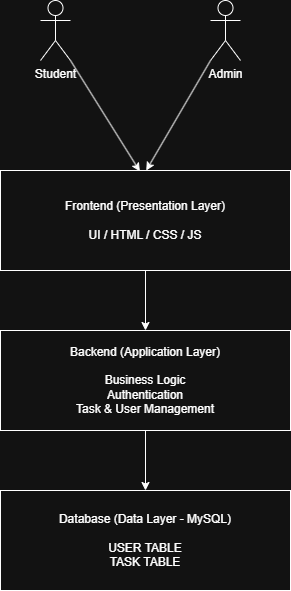

The diagram above was exported from draw.io. Its source (the exported page's mxGraphModel, read from the mxfile embedded in the PNG):
<mxGraphModel dx="1216" dy="664" grid="1" gridSize="10" guides="1" tooltips="1" connect="1" arrows="1" fold="1" page="1" pageScale="1" pageWidth="850" pageHeight="1100" math="0" shadow="0">
  <root>
    <mxCell id="0" />
    <mxCell id="1" parent="0" />
    <mxCell id="7vGH3hTfPEqQ8mfPMx3M-1" parent="1" style="shape=umlActor;verticalLabelPosition=bottom;verticalAlign=top;html=1;" value="Admin" vertex="1">
      <mxGeometry height="60" width="30" x="470" y="60" as="geometry" />
    </mxCell>
    <mxCell id="7vGH3hTfPEqQ8mfPMx3M-2" parent="1" style="shape=umlActor;verticalLabelPosition=bottom;verticalAlign=top;html=1;" value="Student" vertex="1">
      <mxGeometry height="60" width="30" x="300" y="60" as="geometry" />
    </mxCell>
    <mxCell id="7vGH3hTfPEqQ8mfPMx3M-14" edge="1" parent="1" style="endArrow=classic;html=1;rounded=0;entryX=0.446;entryY=0.008;entryDx=0;entryDy=0;entryPerimeter=0;" value="">
      <mxGeometry height="50" relative="1" width="50" as="geometry">
        <mxPoint x="330" y="120" as="sourcePoint" />
        <mxPoint x="399.3399999999999" y="230.79999999999995" as="targetPoint" />
      </mxGeometry>
    </mxCell>
    <mxCell id="7vGH3hTfPEqQ8mfPMx3M-22" edge="1" parent="1" source="7vGH3hTfPEqQ8mfPMx3M-15" style="edgeStyle=orthogonalEdgeStyle;rounded=0;orthogonalLoop=1;jettySize=auto;html=1;exitX=0.5;exitY=1;exitDx=0;exitDy=0;entryX=0.5;entryY=0;entryDx=0;entryDy=0;" target="7vGH3hTfPEqQ8mfPMx3M-17">
      <mxGeometry relative="1" as="geometry" />
    </mxCell>
    <mxCell id="7vGH3hTfPEqQ8mfPMx3M-15" parent="1" style="rounded=0;whiteSpace=wrap;html=1;" value="Frontend (Presentation Layer)&lt;br&gt;&lt;div&gt;&lt;br&gt;&lt;div&gt;UI / HTML / CSS / JS&lt;/div&gt;&lt;/div&gt;" vertex="1">
      <mxGeometry height="100" width="290" x="260" y="230" as="geometry" />
    </mxCell>
    <mxCell id="7vGH3hTfPEqQ8mfPMx3M-28" edge="1" parent="1" source="7vGH3hTfPEqQ8mfPMx3M-17" style="edgeStyle=orthogonalEdgeStyle;rounded=0;orthogonalLoop=1;jettySize=auto;html=1;exitX=0.5;exitY=1;exitDx=0;exitDy=0;entryX=0.5;entryY=0;entryDx=0;entryDy=0;" target="7vGH3hTfPEqQ8mfPMx3M-19">
      <mxGeometry relative="1" as="geometry" />
    </mxCell>
    <mxCell id="7vGH3hTfPEqQ8mfPMx3M-17" parent="1" style="rounded=0;whiteSpace=wrap;html=1;" value="Backend (Application Layer)&lt;br&gt;&lt;div&gt;&lt;br&gt;&lt;/div&gt;&lt;div&gt;Business Logic&lt;/div&gt;&lt;div&gt;Authentication&lt;/div&gt;&lt;div&gt;Task &amp;amp; User Management&lt;/div&gt;" vertex="1">
      <mxGeometry height="100" width="290" x="260" y="390" as="geometry" />
    </mxCell>
    <mxCell id="7vGH3hTfPEqQ8mfPMx3M-19" parent="1" style="rounded=0;whiteSpace=wrap;html=1;" value="Database (Data Layer - MySQL)&lt;br&gt;&lt;div&gt;&lt;br&gt;&lt;div&gt;USER TABLE&lt;br&gt;TASK TABLE&lt;/div&gt;&lt;/div&gt;" vertex="1">
      <mxGeometry height="100" width="290" x="260" y="550" as="geometry" />
    </mxCell>
    <mxCell id="7vGH3hTfPEqQ8mfPMx3M-27" edge="1" parent="1" style="endArrow=classic;html=1;rounded=0;exitX=0;exitY=1;exitDx=0;exitDy=0;exitPerimeter=0;entryX=0.537;entryY=0;entryDx=0;entryDy=0;entryPerimeter=0;" value="">
      <mxGeometry height="50" relative="1" width="50" as="geometry">
        <mxPoint x="470" y="120" as="sourcePoint" />
        <mxPoint x="405.73" y="230" as="targetPoint" />
      </mxGeometry>
    </mxCell>
  </root>
</mxGraphModel>